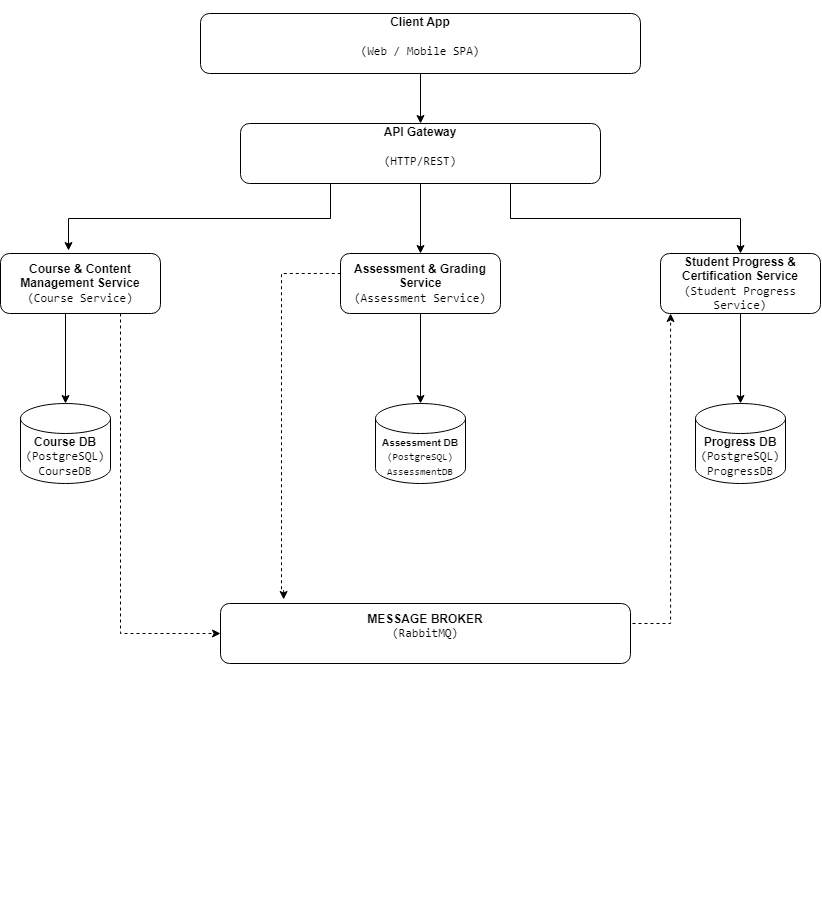

The diagram above was exported from draw.io. Its source (the exported page's mxGraphModel, read from the mxfile embedded in the PNG):
<mxGraphModel dx="860" dy="1532" grid="1" gridSize="10" guides="1" tooltips="1" connect="1" arrows="1" fold="1" page="1" pageScale="1" pageWidth="850" pageHeight="1100" math="0" shadow="0">
  <root>
    <mxCell id="0" />
    <mxCell id="1" parent="0" />
    <mxCell id="LoJLv1n796vcB8qf5YXk-3" edge="1" parent="1" source="LoJLv1n796vcB8qf5YXk-1" style="edgeStyle=orthogonalEdgeStyle;rounded=0;orthogonalLoop=1;jettySize=auto;html=1;exitX=0.5;exitY=1;exitDx=0;exitDy=0;entryX=0.5;entryY=0;entryDx=0;entryDy=0;" target="LoJLv1n796vcB8qf5YXk-2">
      <mxGeometry relative="1" as="geometry" />
    </mxCell>
    <mxCell id="LoJLv1n796vcB8qf5YXk-1" parent="1" style="rounded=1;whiteSpace=wrap;html=1;" value="&#10;&lt;strong&gt;Client App&lt;/strong&gt;&lt;br&gt;&#10;&lt;code&gt;(Web / Mobile SPA)&lt;/code&gt;&#10;&#10;" vertex="1">
      <mxGeometry height="60" width="440" x="240" y="10" as="geometry" />
    </mxCell>
    <mxCell id="LoJLv1n796vcB8qf5YXk-7" edge="1" parent="1" source="LoJLv1n796vcB8qf5YXk-2" style="rounded=0;orthogonalLoop=1;jettySize=auto;html=1;exitX=0.5;exitY=1;exitDx=0;exitDy=0;entryX=0.5;entryY=0;entryDx=0;entryDy=0;" target="LoJLv1n796vcB8qf5YXk-5">
      <mxGeometry relative="1" as="geometry" />
    </mxCell>
    <mxCell id="LoJLv1n796vcB8qf5YXk-9" edge="1" parent="1" source="LoJLv1n796vcB8qf5YXk-2" style="edgeStyle=orthogonalEdgeStyle;rounded=0;orthogonalLoop=1;jettySize=auto;html=1;exitX=0.75;exitY=1;exitDx=0;exitDy=0;entryX=0.5;entryY=0;entryDx=0;entryDy=0;" target="LoJLv1n796vcB8qf5YXk-6">
      <mxGeometry relative="1" as="geometry" />
    </mxCell>
    <mxCell id="LoJLv1n796vcB8qf5YXk-2" parent="1" style="rounded=1;whiteSpace=wrap;html=1;" value="&#10;&lt;strong&gt;API Gateway&lt;/strong&gt;&lt;br&gt;&#10;&lt;code&gt;(HTTP/REST)&lt;/code&gt;&#10;&#10;" vertex="1">
      <mxGeometry height="60" width="360" x="280" y="120" as="geometry" />
    </mxCell>
    <mxCell id="LoJLv1n796vcB8qf5YXk-20" edge="1" parent="1" source="LoJLv1n796vcB8qf5YXk-4" style="edgeStyle=orthogonalEdgeStyle;rounded=0;orthogonalLoop=1;jettySize=auto;html=1;exitX=0.75;exitY=1;exitDx=0;exitDy=0;entryX=0;entryY=0.5;entryDx=0;entryDy=0;dashed=1;" target="LoJLv1n796vcB8qf5YXk-16">
      <mxGeometry relative="1" as="geometry" />
    </mxCell>
    <mxCell id="LoJLv1n796vcB8qf5YXk-4" parent="1" style="rounded=1;whiteSpace=wrap;html=1;" value="&lt;br&gt;&lt;strong&gt;Course &amp;amp; Content Management Service&lt;/strong&gt;&lt;br&gt;&lt;code&gt;(Course Service)&lt;/code&gt;&lt;div&gt;&lt;br/&gt;&lt;/div&gt;" vertex="1">
      <mxGeometry height="60" width="160" x="40" y="250" as="geometry" />
    </mxCell>
    <mxCell id="LoJLv1n796vcB8qf5YXk-5" parent="1" style="rounded=1;whiteSpace=wrap;html=1;" value="&lt;br&gt;&lt;strong&gt;Assessment &amp;amp; Grading Service&lt;/strong&gt;&lt;br&gt;&lt;code&gt;(Assessment Service)&lt;/code&gt;&lt;div&gt;&lt;br/&gt;&lt;/div&gt;" vertex="1">
      <mxGeometry height="60" width="160" x="380" y="250" as="geometry" />
    </mxCell>
    <mxCell id="LoJLv1n796vcB8qf5YXk-6" parent="1" style="rounded=1;whiteSpace=wrap;html=1;" value="&lt;br&gt;&lt;strong&gt;Student Progress &amp;amp; Certification Service&lt;/strong&gt;&lt;br&gt;&lt;code&gt;(Student Progress Service)&lt;/code&gt;&lt;div&gt;&lt;br/&gt;&lt;/div&gt;" vertex="1">
      <mxGeometry height="60" width="160" x="700" y="250" as="geometry" />
    </mxCell>
    <mxCell id="LoJLv1n796vcB8qf5YXk-8" edge="1" parent="1" source="LoJLv1n796vcB8qf5YXk-2" style="edgeStyle=orthogonalEdgeStyle;rounded=0;orthogonalLoop=1;jettySize=auto;html=1;exitX=0.25;exitY=1;exitDx=0;exitDy=0;entryX=0.425;entryY=-0.05;entryDx=0;entryDy=0;entryPerimeter=0;" target="LoJLv1n796vcB8qf5YXk-4">
      <mxGeometry relative="1" as="geometry" />
    </mxCell>
    <mxCell id="LoJLv1n796vcB8qf5YXk-10" parent="1" style="shape=cylinder3;whiteSpace=wrap;html=1;boundedLbl=1;backgroundOutline=1;size=15;" value="&lt;br&gt;&lt;strong&gt;Course DB&lt;/strong&gt;&lt;br&gt;&lt;code&gt;(PostgreSQL)&lt;/code&gt;&lt;br&gt;&lt;code&gt;CourseDB&lt;/code&gt;&lt;div&gt;&lt;br/&gt;&lt;/div&gt;" vertex="1">
      <mxGeometry height="80" width="90" x="60" y="400" as="geometry" />
    </mxCell>
    <mxCell id="LoJLv1n796vcB8qf5YXk-11" parent="1" style="shape=cylinder3;whiteSpace=wrap;html=1;boundedLbl=1;backgroundOutline=1;size=15;" value="&lt;strong&gt;Progress DB&lt;/strong&gt;&lt;br&gt;&lt;code&gt;(PostgreSQL)&lt;/code&gt;&lt;br&gt;&lt;code&gt;ProgressDB&lt;/code&gt;" vertex="1">
      <mxGeometry height="80" width="90" x="735" y="400" as="geometry" />
    </mxCell>
    <mxCell id="LoJLv1n796vcB8qf5YXk-12" parent="1" style="shape=cylinder3;whiteSpace=wrap;html=1;boundedLbl=1;backgroundOutline=1;size=15;" value="&lt;font style=&quot;font-size: 10px;&quot;&gt;&lt;strong&gt;Assessment DB&lt;/strong&gt;&lt;br&gt;&lt;code&gt;(PostgreSQL)&lt;/code&gt;&lt;br&gt;&lt;code&gt;AssessmentDB&lt;/code&gt;&lt;/font&gt;" vertex="1">
      <mxGeometry height="80" width="90" x="415" y="400" as="geometry" />
    </mxCell>
    <mxCell id="LoJLv1n796vcB8qf5YXk-13" edge="1" parent="1" source="LoJLv1n796vcB8qf5YXk-4" style="edgeStyle=orthogonalEdgeStyle;rounded=0;orthogonalLoop=1;jettySize=auto;html=1;exitX=0.5;exitY=1;exitDx=0;exitDy=0;entryX=0.5;entryY=0;entryDx=0;entryDy=0;entryPerimeter=0;" target="LoJLv1n796vcB8qf5YXk-10">
      <mxGeometry relative="1" as="geometry">
        <Array as="points">
          <mxPoint x="105" y="310" />
        </Array>
      </mxGeometry>
    </mxCell>
    <mxCell id="LoJLv1n796vcB8qf5YXk-14" edge="1" parent="1" source="LoJLv1n796vcB8qf5YXk-5" style="edgeStyle=orthogonalEdgeStyle;rounded=0;orthogonalLoop=1;jettySize=auto;html=1;exitX=0.5;exitY=1;exitDx=0;exitDy=0;entryX=0.5;entryY=0;entryDx=0;entryDy=0;entryPerimeter=0;" target="LoJLv1n796vcB8qf5YXk-12">
      <mxGeometry relative="1" as="geometry" />
    </mxCell>
    <mxCell id="LoJLv1n796vcB8qf5YXk-15" edge="1" parent="1" source="LoJLv1n796vcB8qf5YXk-6" style="edgeStyle=orthogonalEdgeStyle;rounded=0;orthogonalLoop=1;jettySize=auto;html=1;exitX=0.5;exitY=1;exitDx=0;exitDy=0;entryX=0.5;entryY=0;entryDx=0;entryDy=0;entryPerimeter=0;" target="LoJLv1n796vcB8qf5YXk-11">
      <mxGeometry relative="1" as="geometry" />
    </mxCell>
    <mxCell id="LoJLv1n796vcB8qf5YXk-16" parent="1" style="rounded=1;whiteSpace=wrap;html=1;" value="&lt;div&gt;&lt;strong&gt;MESSAGE BROKER&lt;/strong&gt;&lt;br&gt;&lt;code&gt;(RabbitMQ)&lt;/code&gt;&lt;b&gt;&lt;br&gt;&lt;/b&gt;&lt;/div&gt;&lt;h3&gt;&lt;/h3&gt;" vertex="1">
      <mxGeometry height="60" width="410" x="260" y="600" as="geometry" />
    </mxCell>
    <mxCell id="LoJLv1n796vcB8qf5YXk-17" edge="1" parent="1" source="LoJLv1n796vcB8qf5YXk-16" style="endArrow=none;dashed=1;html=1;rounded=0;endFill=0;startArrow=classic;startFill=1;exitX=0.154;exitY=-0.067;exitDx=0;exitDy=0;exitPerimeter=0;edgeStyle=orthogonalEdgeStyle;entryX=-0.006;entryY=0.617;entryDx=0;entryDy=0;entryPerimeter=0;" value="">
      <mxGeometry height="50" relative="1" width="50" as="geometry">
        <Array as="points">
          <mxPoint x="323.1" y="586" />
          <mxPoint x="321" y="586" />
          <mxPoint x="321" y="270" />
        </Array>
        <mxPoint x="326.96999999999997" y="586" as="sourcePoint" />
        <mxPoint x="379.99999999999994" y="270.02" as="targetPoint" />
      </mxGeometry>
    </mxCell>
    <mxCell id="LoJLv1n796vcB8qf5YXk-21" edge="1" parent="1" source="LoJLv1n796vcB8qf5YXk-16" style="edgeStyle=orthogonalEdgeStyle;rounded=0;orthogonalLoop=1;jettySize=auto;html=1;exitX=1;exitY=0.5;exitDx=0;exitDy=0;entryX=0.063;entryY=1;entryDx=0;entryDy=0;entryPerimeter=0;dashed=1;" target="LoJLv1n796vcB8qf5YXk-6">
      <mxGeometry relative="1" as="geometry">
        <Array as="points">
          <mxPoint x="670" y="620" />
          <mxPoint x="710.1" y="620" />
        </Array>
      </mxGeometry>
    </mxCell>
    <mxCell id="LoJLv1n796vcB8qf5YXk-23" parent="1" style="text;whiteSpace=wrap;html=1;" value="&lt;p class=&quot;PDq2pG_selectionAnchorContainer&quot;&gt;&lt;br&gt;&lt;/p&gt;" vertex="1">
      <mxGeometry height="170" width="430" x="150" y="740" as="geometry" />
    </mxCell>
  </root>
</mxGraphModel>